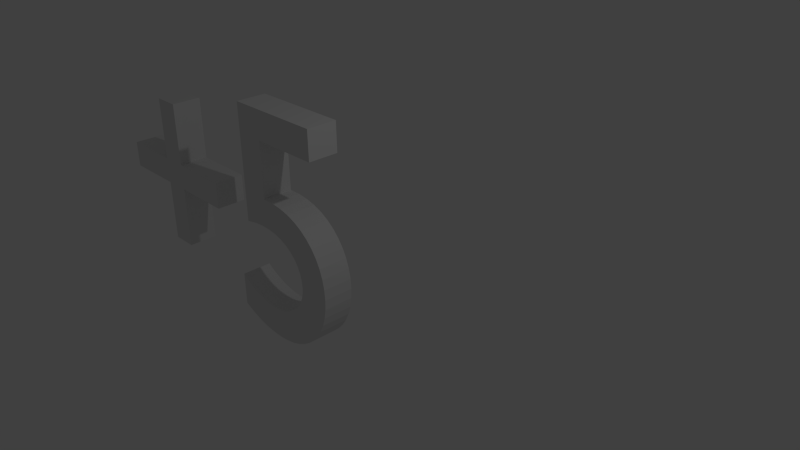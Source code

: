 # Source: timeBonus.blend  (saved by Blender 2.72.0; exported with 4.5.12 LTS)
import bpy
from mathutils import Matrix  # noqa: F401  (used for matrix-valued properties, if any)

bpy.ops.wm.read_factory_settings(use_empty=True)
scene = bpy.context.scene
scene.name = 'Scene'

# ---- collections
col_collection_1 = bpy.data.collections.new('Collection 1'); scene.collection.children.link(col_collection_1)

# ---- world
world_world = bpy.data.worlds.new('World'); scene.world = world_world
world_world.color = (0.05088, 0.05088, 0.05088)
world_world.use_sun_shadow = False
world_world.sun_shadow_jitter_overblur = 0.0
world_world.cycles.sampling_method = 'MANUAL'
world_world.cycles.sample_map_resolution = 256

# ---- cameras
cam_camera = bpy.data.cameras.new('Camera')
cam_camera.clip_end = 100.0
cam_camera.lens = 35.0
cam_camera.sensor_width = 32.0
cam_camera.sensor_height = 18.0
cam_camera.ortho_scale = 7.314
cam_camera.dof.focus_distance = 0.0
cam_camera.dof.aperture_fstop = 128.0

# ---- lights
light_lamp = bpy.data.lights.new('Lamp', 'POINT')
light_lamp.transmission_factor = 0.0
light_lamp.cutoff_distance = 30.0
light_lamp.energy = 100.0
light_lamp.shadow_buffer_clip_start = 1.001
light_lamp.shadow_soft_size = 0.1
light_lamp.shadow_maximum_resolution = 0.006
light_lamp.use_absolute_resolution = True
light_lamp.cycles.use_multiple_importance_sampling = False

# ---- meshes
me_mesh = bpy.data.meshes.new('Mesh')
me_mesh.from_pydata([(0.4416, 0.682, 0.04873), (0.1386, 0.682, 0.04873), (0.1386, 0.327, 0.04873), (0.1748, 0.3339, 0.04873), (0.2083, 0.3367, 0.04873), (0.2392, 0.3357, 0.04873), (0.2672, 0.3312, 0.04873), (0.2923, 0.3236, 0.04873), (0.3143, 0.3131, 0.04873), (0.3332, 0.3001, 0.04873), (0.3489, 0.2848, 0.04873), (0.3613, 0.2675, 0.04873), (0.3703, 0.2486, 0.04873), (0.3757, 0.2283, 0.04873), (0.3776, 0.207, 0.04873), (0.3763, 0.1905, 0.04873), (0.3725, 0.1746, 0.04873), (0.3664, 0.1595, 0.04873), (0.3581, 0.1453, 0.04873), (0.3479, 0.1322, 0.04873), (0.3359, 0.1204, 0.04873), (0.3223, 0.1099, 0.04873), (0.3073, 0.101, 0.04873), (0.2911, 0.0938, 0.04873), (0.2737, 0.08846, 0.04873), (0.2555, 0.08514, 0.04873), (0.2366, 0.084, 0.04873), (0.2241, 0.08435, 0.04873), (0.2116, 0.08541, 0.04873), (0.1991, 0.08717, 0.04873), (0.1866, 0.08963, 0.04873), (0.1741, 0.09278, 0.04873), (0.1617, 0.09663, 0.04873), (0.1493, 0.1012, 0.04873), (0.1369, 0.1064, 0.04873), (0.1245, 0.1123, 0.04873), (0.1121, 0.1188, 0.04873), (0.09982, 0.1261, 0.04873), (0.08755, 0.134, 0.04873), (0.08755, 0.033, 0.04873), (0.1021, 0.02587, 0.04873), (0.1162, 0.01947, 0.04873), (0.1299, 0.01378, 0.04873), (0.1434, 0.008778, 0.04873), (0.1568, 0.004441, 0.04873), (0.1701, 0.00075, 0.04873), (0.1833, -0.002316, 0.04873), (0.1967, -0.004778, 0.04873), (0.2102, -0.006656, 0.04873), (0.2239, -0.007972, 0.04873), (0.238, -0.008747, 0.04873), (0.2526, -0.009, 0.04873), (0.284, -0.007117, 0.04873), (0.3139, -0.001602, 0.04873), (0.3418, 0.007344, 0.04873), (0.3677, 0.01952, 0.04873), (0.3913, 0.03472, 0.04873), (0.4124, 0.05275, 0.04873), (0.4309, 0.0734, 0.04873), (0.4464, 0.09648, 0.04873), (0.4589, 0.1218, 0.04873), (0.468, 0.1491, 0.04873), (0.4736, 0.1782, 0.04873), (0.4756, 0.209, 0.04873), (0.4736, 0.2399, 0.04873), (0.4679, 0.2692, 0.04873), (0.4585, 0.2969, 0.04873), (0.4455, 0.3225, 0.04873), (0.4291, 0.3458, 0.04873), (0.4093, 0.3666, 0.04873), (0.3863, 0.3846, 0.04873), (0.3603, 0.3995, 0.04873), (0.3313, 0.4111, 0.04873), (0.2994, 0.419, 0.04873), (0.2648, 0.4231, 0.04873), (0.2276, 0.423, 0.04873), (0.2276, 0.594, 0.04873), (0.4416, 0.594, 0.04873), (-0.2954, 0.589, 0.04873), (-0.2954, 0.394, 0.04873), (-0.4904, 0.394, 0.04873), (-0.4904, 0.312, 0.04873), (-0.2954, 0.312, 0.04873), (-0.2954, 0.117, 0.04873), (-0.2134, 0.117, 0.04873), (-0.2134, 0.312, 0.04873), (-0.01845, 0.312, 0.04873), (-0.01845, 0.394, 0.04873), (-0.2134, 0.394, 0.04873), (-0.2134, 0.589, 0.04873), (0.4416, 0.682, -0.0422), (0.1386, 0.682, -0.0422), (0.1386, 0.327, -0.0422), (0.1748, 0.3339, -0.0422), (0.2083, 0.3367, -0.0422), (0.2392, 0.3357, -0.0422), (0.2672, 0.3312, -0.0422), (0.2923, 0.3236, -0.0422), (0.3143, 0.3131, -0.0422), (0.3332, 0.3001, -0.0422), (0.3489, 0.2848, -0.0422), (0.3613, 0.2675, -0.0422), (0.3703, 0.2486, -0.0422), (0.3757, 0.2283, -0.0422), (0.3776, 0.207, -0.0422), (0.3763, 0.1905, -0.0422), (0.3725, 0.1746, -0.0422), (0.3664, 0.1595, -0.0422), (0.3581, 0.1453, -0.0422), (0.3479, 0.1322, -0.0422), (0.3359, 0.1204, -0.0422), (0.3223, 0.1099, -0.0422), (0.3073, 0.101, -0.0422), (0.2911, 0.0938, -0.0422), (0.2737, 0.08846, -0.0422), (0.2555, 0.08514, -0.0422), (0.2366, 0.084, -0.0422), (0.2241, 0.08435, -0.0422), (0.2116, 0.08541, -0.0422), (0.1991, 0.08717, -0.0422), (0.1866, 0.08963, -0.0422), (0.1741, 0.09278, -0.0422), (0.1617, 0.09663, -0.0422), (0.1493, 0.1012, -0.0422), (0.1369, 0.1064, -0.0422), (0.1245, 0.1123, -0.0422), (0.1121, 0.1188, -0.0422), (0.09982, 0.1261, -0.0422), (0.08755, 0.134, -0.0422), (0.08755, 0.033, -0.0422), (0.1021, 0.02587, -0.0422), (0.1162, 0.01947, -0.0422), (0.1299, 0.01378, -0.0422), (0.1434, 0.008778, -0.0422), (0.1568, 0.004441, -0.0422), (0.1701, 0.00075, -0.0422), (0.1833, -0.002316, -0.0422), (0.1967, -0.004778, -0.0422), (0.2102, -0.006656, -0.0422), (0.2239, -0.007972, -0.0422), (0.238, -0.008747, -0.0422), (0.2526, -0.009, -0.0422), (0.284, -0.007117, -0.0422), (0.3139, -0.001602, -0.0422), (0.3418, 0.007344, -0.0422), (0.3677, 0.01952, -0.0422), (0.3913, 0.03472, -0.0422), (0.4124, 0.05275, -0.0422), (0.4309, 0.0734, -0.0422), (0.4464, 0.09648, -0.0422), (0.4589, 0.1218, -0.0422), (0.468, 0.1491, -0.0422), (0.4736, 0.1782, -0.0422), (0.4756, 0.209, -0.0422), (0.4736, 0.2399, -0.0422), (0.4679, 0.2692, -0.0422), (0.4585, 0.2969, -0.0422), (0.4455, 0.3225, -0.0422), (0.4291, 0.3458, -0.0422), (0.4093, 0.3666, -0.0422), (0.3863, 0.3846, -0.0422), (0.3603, 0.3995, -0.0422), (0.3313, 0.4111, -0.0422), (0.2994, 0.419, -0.0422), (0.2648, 0.4231, -0.0422), (0.2276, 0.423, -0.0422), (0.2276, 0.594, -0.0422), (0.4416, 0.594, -0.0422), (-0.2954, 0.589, -0.0422), (-0.2954, 0.394, -0.0422), (-0.4904, 0.394, -0.0422), (-0.4904, 0.312, -0.0422), (-0.2954, 0.312, -0.0422), (-0.2954, 0.117, -0.0422), (-0.2134, 0.117, -0.0422), (-0.2134, 0.312, -0.0422), (-0.01845, 0.312, -0.0422), (-0.01845, 0.394, -0.0422), (-0.2134, 0.394, -0.0422), (-0.2134, 0.589, -0.0422)], [], [(171, 169, 178), (177, 87, 86, 176), (176, 171, 177), (86, 85, 175, 176), (85, 86, 82), (175, 172, 176), (84, 174, 175, 85), (174, 84, 83, 173), (174, 173, 175), (85, 83, 84), (173, 83, 82, 172), (173, 172, 175), (83, 85, 82), (171, 81, 80, 170), (172, 82, 81, 171), (172, 171, 176), (86, 81, 82), (87, 81, 86), (178, 88, 87, 177), (177, 171, 178), (87, 88, 81), (179, 89, 88, 178), (178, 169, 179), (78, 89, 179, 168), (169, 79, 78, 168), (169, 168, 179), (79, 89, 78), (170, 80, 79, 169), (170, 169, 171), (81, 79, 80), (88, 79, 81), (88, 89, 79), (76, 166, 167, 77), (164, 74, 73, 163), (165, 75, 74, 164), (164, 163, 165), (76, 75, 165, 166), (75, 76, 2), (73, 75, 2), (75, 73, 74), (73, 72, 162, 163), (72, 73, 2), (72, 71, 161, 162), (71, 72, 2), (71, 70, 160, 161), (70, 71, 2), (70, 69, 159, 160), (69, 70, 3), (69, 68, 158, 159), (68, 69, 4), (68, 67, 157, 158), (67, 68, 5), (67, 66, 156, 157), (66, 67, 8), (66, 65, 155, 156), (65, 66, 10), (65, 64, 154, 155), (64, 65, 11), (64, 63, 153, 154), (63, 64, 13), (63, 62, 152, 153), (62, 63, 14), (62, 61, 151, 152), (61, 62, 16), (61, 60, 150, 151), (60, 61, 18), (60, 59, 149, 150), (59, 60, 20), (147, 148, 58, 57), (56, 146, 147, 57), (55, 54, 144, 145), (54, 55, 41), (144, 54, 53, 143), (143, 134, 144), (53, 54, 44), (53, 52, 142, 143), (52, 53, 46), (142, 136, 143), (140, 50, 49, 139), (51, 50, 140, 141), (50, 51, 49), (52, 51, 141, 142), (51, 52, 49), (141, 139, 142), (141, 140, 139), (49, 48, 138, 139), (49, 52, 48), (139, 138, 142), (138, 48, 47, 137), (138, 137, 142), (48, 52, 47), (137, 47, 46, 136), (137, 136, 142), (47, 52, 46), (46, 45, 135, 136), (46, 53, 45), (143, 136, 135), (45, 44, 134, 135), (45, 53, 44), (135, 134, 143), (134, 44, 43, 133), (134, 133, 144), (54, 43, 44), (43, 42, 132, 133), (43, 54, 42), (133, 132, 144), (42, 41, 131, 132), (42, 54, 41), (144, 132, 131), (145, 144, 131), (41, 40, 130, 131), (41, 55, 40), (145, 131, 130), (146, 56, 55, 145), (146, 145, 129), (147, 146, 129), (148, 147, 129), (129, 116, 148), (38, 128, 129, 39), (128, 38, 37, 127), (128, 127, 129), (39, 37, 38), (127, 37, 36, 126), (127, 126, 129), (37, 39, 36), (126, 36, 35, 125), (126, 125, 129), (36, 39, 35), (125, 35, 34, 124), (125, 124, 129), (39, 34, 35), (124, 34, 33, 123), (124, 123, 129), (34, 39, 33), (33, 32, 122, 123), (33, 39, 32), (123, 122, 129), (122, 32, 31, 121), (122, 121, 129), (121, 31, 30, 120), (121, 120, 129), (120, 30, 29, 119), (120, 119, 129), (119, 29, 28, 118), (119, 118, 129), (118, 28, 27, 117), (118, 117, 129), (117, 27, 26, 116), (117, 116, 129), (27, 39, 26), (28, 39, 27), (29, 39, 28), (30, 39, 29), (31, 39, 30), (39, 31, 32), (130, 40, 39, 129), (130, 129, 145), (55, 39, 40), (56, 39, 55), (57, 39, 56), (58, 39, 57), (39, 58, 26), (59, 58, 148, 149), (59, 23, 58), (23, 22, 112, 113), (23, 59, 22), (22, 21, 111, 112), (22, 59, 21), (21, 20, 110, 111), (21, 59, 20), (20, 19, 109, 110), (20, 60, 19), (19, 18, 108, 109), (19, 60, 18), (18, 17, 107, 108), (18, 61, 17), (17, 16, 106, 107), (17, 61, 16), (16, 15, 105, 106), (16, 62, 15), (15, 14, 104, 105), (15, 62, 14), (14, 13, 103, 104), (14, 63, 13), (13, 12, 102, 103), (13, 64, 12), (12, 11, 101, 102), (12, 64, 11), (11, 10, 100, 101), (11, 65, 10), (10, 9, 99, 100), (10, 66, 9), (9, 8, 98, 99), (9, 66, 8), (8, 7, 97, 98), (8, 67, 7), (7, 6, 96, 97), (7, 67, 6), (6, 5, 95, 96), (6, 67, 5), (5, 4, 94, 95), (5, 68, 4), (4, 3, 93, 94), (4, 69, 3), (3, 2, 92, 93), (3, 70, 2), (2, 1, 91, 92), (2, 76, 1), (1, 0, 90, 91), (1, 76, 0), (77, 167, 90, 0), (77, 0, 76), (166, 90, 167), (91, 90, 166), (92, 91, 166), (165, 92, 166), (163, 92, 165), (162, 92, 163), (161, 92, 162), (160, 92, 161), (93, 92, 160), (159, 93, 160), (94, 93, 159), (158, 94, 159), (95, 94, 158), (157, 95, 158), (96, 95, 157), (97, 96, 157), (98, 97, 157), (156, 98, 157), (99, 98, 156), (100, 99, 156), (155, 100, 156), (101, 100, 155), (154, 101, 155), (102, 101, 154), (103, 102, 154), (153, 103, 154), (104, 103, 153), (152, 104, 153), (105, 104, 152), (106, 105, 152), (151, 106, 152), (107, 106, 151), (108, 107, 151), (150, 108, 151), (109, 108, 150), (110, 109, 150), (149, 110, 150), (111, 110, 149), (112, 111, 149), (113, 112, 149), (148, 113, 149), (114, 24, 23, 113), (114, 113, 148), (24, 58, 23), (25, 24, 114, 115), (25, 58, 24), (115, 114, 148), (116, 26, 25, 115), (116, 115, 148), (26, 58, 25)])
me_mesh.use_remesh_preserve_volume = False
me_mesh.use_remesh_preserve_attributes = False
me_mesh.use_mirror_vertex_groups = False
me_mesh.update()

# ---- objects
ob_text = bpy.data.objects.new('Text', me_mesh)
ob_lamp = bpy.data.objects.new('Lamp', light_lamp)
ob_camera = bpy.data.objects.new('Camera', cam_camera)

# ---- transforms, parenting, visibility, modifiers, constraints
ob_text.location = (-2.839, -0.2261, -1.749)
ob_text.rotation_euler = (1.571, -0.0, 0.0)
ob_text.scale = (5.0, 5.0, 5.0)
ob_text.lineart.crease_threshold = 0.0
ob_lamp.location = (4.076, 1.005, 5.904)
ob_lamp.rotation_euler = (0.6503, 0.05522, 1.866)
ob_lamp.lock_rotations_4d = False
ob_lamp.empty_display_type = 'ARROWS'
ob_lamp.color = (0.0, 0.0, 0.0, 0.0)
ob_lamp.lineart.crease_threshold = 0.0
ob_camera.location = (7.481, -6.508, 5.344)
ob_camera.rotation_euler = (1.109, 0.01082, 0.8149)
ob_camera.lock_rotations_4d = False
ob_camera.empty_display_type = 'ARROWS'
ob_camera.color = (0.0, 0.0, 0.0, 0.0)
ob_camera.display_type = 'WIRE'
ob_camera.lineart.crease_threshold = 0.0

# ---- collection membership
col_collection_1.objects.link(ob_text)
col_collection_1.objects.link(ob_lamp)
col_collection_1.objects.link(ob_camera)

# ---- scene / render settings (as saved in the file)
scene.camera = ob_camera
scene.frame_start = 1; scene.frame_end = 250; scene.frame_set(1)
scene.render.engine = 'BLENDER_EEVEE_NEXT'
scene.render.resolution_percentage = 50
scene.render.dither_intensity = 0.0
scene.cycles.use_denoising = False
scene.cycles.samples = 10
scene.cycles.sampling_pattern = 'TABULATED_SOBOL'
scene.cycles.light_sampling_threshold = 0.0
scene.cycles.use_adaptive_sampling = False
scene.cycles.use_light_tree = False
scene.cycles.blur_glossy = 0.0
scene.cycles.pixel_filter_type = 'GAUSSIAN'
scene.cycles.sample_clamp_indirect = 0.0
scene.view_settings.view_transform = 'Standard'
bpy.context.view_layer.update()
